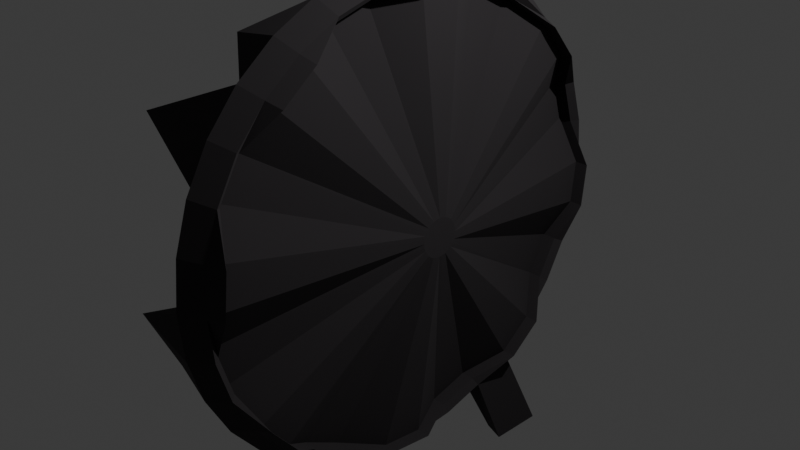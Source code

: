 # Source: Wheel.blend  (saved by Blender 4.0.36; exported with 4.5.12 LTS)
import bpy
from mathutils import Matrix  # noqa: F401  (used for matrix-valued properties, if any)

bpy.ops.wm.read_factory_settings(use_empty=True)
scene = bpy.context.scene
scene.name = 'Scene'

# ---- collections
col_collection = bpy.data.collections.new('Collection'); scene.collection.children.link(col_collection)

# ---- materials (node trees are filled in below, after node groups)
mat_material_001 = bpy.data.materials.new('Material.001')
mat_material_001.use_transparent_shadow = False
mat_material = bpy.data.materials.new('Material')
mat_material.use_transparent_shadow = False

# ---- material node trees
mat_material_001.use_nodes = True; mat_material_001.node_tree.nodes.clear()
_N = mat_material_001.node_tree.nodes; _L = mat_material_001.node_tree.links
n0 = _N.new('ShaderNodeBsdfPrincipled'); n0.name = 'Principled BSDF'; n0.location = (10, 300)
n0.inputs[0].default_value = (1.0, 0.0, 0.004046, 1.0)
n0.inputs[2].default_value = 0.4961
n0.inputs[3].default_value = 1.45
n1 = _N.new('ShaderNodeOutputMaterial'); n1.name = 'Material Output'; n1.location = (300, 300)
_L.new(n0.outputs[0], n1.inputs[0])
n1.is_active_output = True
mat_material.use_nodes = True; mat_material.node_tree.nodes.clear()
_N = mat_material.node_tree.nodes; _L = mat_material.node_tree.links
n0 = _N.new('ShaderNodeBsdfPrincipled'); n0.name = 'Principled BSDF'; n0.location = (10, 300)
n0.inputs[0].default_value = (0.05797, 0.05255, 0.05658, 1.0)
n0.inputs[1].default_value = 0.5669
n0.inputs[2].default_value = 1.0
n0.inputs[3].default_value = 1.45
n1 = _N.new('ShaderNodeOutputMaterial'); n1.name = 'Material Output'; n1.location = (300, 300)
_L.new(n0.outputs[0], n1.inputs[0])
n1.is_active_output = True

# ---- world
world_world = bpy.data.worlds.new('World'); scene.world = world_world
world_world.use_nodes = True; world_world.node_tree.nodes.clear()
_N = world_world.node_tree.nodes; _L = world_world.node_tree.links
n0 = _N.new('ShaderNodeOutputWorld'); n0.name = 'World Output'; n0.location = (300, 300)
n1 = _N.new('ShaderNodeBackground'); n1.name = 'Background'; n1.location = (10, 300)
n1.inputs[0].default_value = (0.05088, 0.05088, 0.05088, 1.0)
_L.new(n1.outputs[0], n0.inputs[0])
n0.is_active_output = True
world_world.color = (0.05088, 0.05088, 0.05088)
world_world.use_sun_shadow = False
world_world.sun_shadow_jitter_overblur = 0.0

# ---- cameras
cam_camera = bpy.data.cameras.new('Camera')
cam_camera.clip_end = 100.0
cam_camera.ortho_scale = 7.314

# ---- lights
light_light = bpy.data.lights.new('Light', 'POINT')
light_light.transmission_factor = 0.0
light_light.use_soft_falloff = False
light_light.energy = 1000.0
light_light.shadow_soft_size = 0.1
light_light.shadow_maximum_resolution = 0.006
light_light.use_absolute_resolution = True

# ---- meshes
me_cylinder_001 = bpy.data.meshes.new('Cylinder.001')
me_cylinder_001.from_pydata([(-0.1033, -0.01401, 1.751), (-0.1033, -0.2251, 2.468), (-0.1033, 0.01401, 1.751), (-0.1033, 0.2251, 2.468), (-0.0334, -0.01401, 1.751), (-0.0334, -0.2251, 2.468), (-0.0334, 0.01401, 1.751), (-0.0334, 0.2251, 2.468), (-0.1479, 0.0, 1.751), (-0.1479, 0.0, 2.468), (-0.0334, 0.0, 1.751), (-0.0334, 0.0, 2.468), (0.047, 2.385, 0.0), (0.5794, 0.214, 0.0), (0.047, 2.339, -0.4653), (0.5794, 0.2099, -0.04174), (0.047, 2.204, -0.9128), (0.5794, 0.1977, -0.08188), (0.047, 1.983, -1.325), (0.5794, 0.1779, -0.1189), (0.047, 1.687, -1.687), (0.5794, 0.1513, -0.1513), (0.047, 1.325, -1.983), (0.5794, 0.1189, -0.1779), (0.047, 0.9128, -2.204), (0.5794, 0.08188, -0.1977), (0.047, 0.4653, -2.339), (0.5794, 0.04174, -0.2099), (0.047, -1.901e-09, -2.385), (0.5794, -3.536e-10, -0.214), (0.047, -0.4653, -2.339), (0.5794, -0.04174, -0.2099), (0.047, -0.9128, -2.204), (0.5794, -0.08188, -0.1977), (0.047, -1.325, -1.983), (0.5794, -0.1189, -0.1779), (0.047, -1.687, -1.687), (0.5794, -0.1513, -0.1513), (0.047, -1.983, -1.325), (0.5794, -0.1779, -0.1189), (0.047, -2.204, -0.9128), (0.5794, -0.1977, -0.08188), (0.047, -2.339, -0.4653), (0.5794, -0.2099, -0.04174), (0.047, -2.385, 0.0), (0.5794, -0.214, 0.0), (0.047, -2.339, 0.4653), (0.5794, -0.2099, 0.04174), (0.047, -2.204, 0.9128), (0.5794, -0.1977, 0.08188), (0.047, -1.983, 1.325), (0.5794, -0.1779, 0.1189), (0.047, -1.687, 1.687), (0.5794, -0.1513, 0.1513), (0.047, -1.325, 1.983), (0.5794, -0.1189, 0.1779), (0.047, -0.9128, 2.204), (0.5794, -0.08188, 0.1977), (0.047, -0.4653, 2.339), (0.5794, -0.04174, 0.2099), (0.047, -1.901e-09, 2.385), (0.5794, -3.536e-10, 0.214), (0.047, 0.4653, 2.339), (0.5794, 0.04174, 0.2099), (0.047, 0.9128, 2.204), (0.5794, 0.08188, 0.1977), (0.047, 1.325, 1.983), (0.5794, 0.1189, 0.1779), (0.047, 1.687, 1.687), (0.5794, 0.1513, 0.1513), (0.047, 1.983, 1.325), (0.5794, 0.1779, 0.1189), (0.047, 2.204, 0.9128), (0.5794, 0.1977, 0.08188), (0.047, 2.339, 0.4653), (0.5794, 0.2099, 0.04174), (0.03838, 2.678, 0.0), (0.03838, 2.627, -0.5225), (0.03838, 2.475, -1.025), (0.03838, 2.227, -1.488), (0.03838, 1.894, -1.894), (0.03838, 1.488, -2.227), (0.03838, 1.025, -2.475), (0.03838, 0.5225, -2.627), (0.03838, -3.28e-09, -2.678), (0.03838, -0.5225, -2.627), (0.03838, -1.025, -2.475), (0.03838, -1.488, -2.227), (0.03838, -1.894, -1.894), (0.03838, -2.227, -1.488), (0.03838, -2.475, -1.025), (0.03838, -2.627, -0.5225), (0.03838, -2.678, 0.0), (0.03838, -2.627, 0.5225), (0.03838, -2.475, 1.025), (0.03838, -2.227, 1.488), (0.03838, -1.894, 1.894), (0.03838, -1.488, 2.227), (0.03838, -1.025, 2.475), (0.03838, -0.5225, 2.627), (0.03838, -3.28e-09, 2.678), (0.03838, 0.5225, 2.627), (0.03838, 1.025, 2.475), (0.03838, 1.488, 2.227), (0.03838, 1.894, 1.894), (0.03838, 2.227, 1.488), (0.03838, 2.475, 1.025), (0.03838, 2.627, 0.5225), (0.2845, 2.532, 0.0), (0.2845, 2.483, -0.4939), (0.2845, 2.339, -0.9689), (0.2845, 2.105, -1.407), (0.2845, 1.79, -1.79), (0.2845, 1.407, -2.105), (0.2845, 0.9689, -2.339), (0.2845, 0.4939, -2.483), (0.2845, -3.611e-09, -2.532), (0.2845, -0.4939, -2.483), (0.2845, -0.9689, -2.339), (0.2845, -1.407, -2.105), (0.2845, -1.79, -1.79), (0.2845, -2.105, -1.407), (0.2845, -2.339, -0.9689), (0.2845, -2.483, -0.4939), (0.2845, -2.532, 0.0), (0.2845, -2.483, 0.4939), (0.2845, -2.339, 0.9689), (0.2845, -2.105, 1.407), (0.2845, -1.79, 1.79), (0.2845, -1.407, 2.105), (0.2845, -0.9689, 2.339), (0.2845, -0.4939, 2.483), (0.2845, -3.611e-09, 2.532), (0.2845, 0.4939, 2.483), (0.2845, 0.9689, 2.339), (0.2845, 1.407, 2.105), (0.2845, 1.79, 1.79), (0.2845, 2.105, 1.407), (0.2845, 2.339, 0.9689), (0.2845, 2.483, 0.4939), (0.4601, 2.459, 0.0), (0.4601, 2.411, -0.4796), (0.2209, 2.271, -0.9409), (0.2209, 2.044, -1.366), (0.4601, 1.738, -1.738), (0.4601, 1.366, -2.044), (0.2209, 0.9409, -2.271), (0.2209, 0.4796, -2.411), (0.4601, -3.776e-09, -2.459), (0.4601, -0.4796, -2.411), (0.2209, -0.9409, -2.271), (0.2209, -1.366, -2.044), (0.4601, -1.738, -1.738), (0.4601, -2.044, -1.366), (0.2209, -2.271, -0.9409), (0.2209, -2.411, -0.4796), (0.4601, -2.459, 0.0), (0.4601, -2.411, 0.4796), (0.2209, -2.271, 0.9409), (0.2209, -2.044, 1.366), (0.4601, -1.738, 1.738), (0.4601, -1.366, 2.044), (0.2209, -0.9409, 2.271), (0.2209, -0.4796, 2.411), (0.4601, -3.776e-09, 2.459), (0.4601, 0.4796, 2.411), (0.2209, 0.9409, 2.271), (0.2209, 1.366, 2.044), (0.4601, 1.738, 1.738), (0.4601, 2.044, 1.366), (0.2209, 2.271, 0.9409), (0.2209, 2.411, 0.4796), (0.3037, 2.461, 0.0), (0.3037, 2.414, -0.4802), (0.06569, 2.274, -0.9419), (0.06569, 2.047, -1.367), (0.3037, 1.74, -1.74), (0.3037, 1.367, -2.047), (0.06569, 0.9419, -2.274), (0.06569, 0.4802, -2.414), (0.3037, -3.782e-09, -2.461), (0.3037, -0.4802, -2.414), (0.06569, -0.9419, -2.274), (0.06569, -1.367, -2.047), (0.3037, -1.74, -1.74), (0.3037, -2.047, -1.367), (0.06569, -2.274, -0.9419), (0.06569, -2.414, -0.4802), (0.3037, -2.461, 0.0), (0.3037, -2.414, 0.4802), (0.06569, -2.274, 0.9419), (0.06569, -2.047, 1.367), (0.3037, -1.74, 1.74), (0.3037, -1.367, 2.047), (0.06569, -0.9419, 2.274), (0.06569, -0.4802, 2.414), (0.3037, -3.782e-09, 2.461), (0.3037, 0.4802, 2.414), (0.06569, 0.9419, 2.274), (0.06569, 1.367, 2.047), (0.3037, 1.74, 1.74), (0.3037, 2.047, 1.367), (0.06569, 2.274, 0.9419), (0.06569, 2.414, 0.4802), (-0.917, 2.483, -0.4939), (-0.02102, 2.339, -0.9689), (-1.484, 2.105, -1.407), (-0.2904, 1.79, -1.79), (-0.02102, 1.407, -2.105), (-0.4144, 0.9689, -2.339), (-0.02102, 0.4939, -2.483), (-0.6814, -2.591e-09, -2.532), (-0.1664, -0.4939, -2.483), (-0.02102, -0.9689, -2.339), (-1.483, -1.407, -2.105), (-0.2904, -1.79, -1.79), (-0.02102, -2.105, -1.407), (-0.5325, -2.339, -0.9689), (-0.917, -2.483, -0.4939), (-0.02102, -2.532, 0.0), (-0.06831, -2.483, 0.4939), (-0.02102, -2.339, 0.9689), (-1.103, -2.105, 1.407), (-0.06831, -1.79, 1.79), (-0.5997, -1.407, 2.105), (-0.019, -0.9689, 2.339), (-0.05517, -0.4939, 2.483), (-0.5916, -2.591e-09, 2.532), (-0.2904, 0.4939, 2.483), (-0.8349, 0.9689, 2.339), (-0.2904, 1.407, 2.105), (-1.363, 1.79, 1.79), (0.03219, 2.105, 1.407), (-0.2838, 2.339, 0.9689), (-0.03507, 2.483, 0.4939), (-0.02102, 2.532, 0.0), (0.2845, 2.004, -3.296), (0.03838, 2.12, -3.283), (0.2845, 1.38, -3.294), (0.03838, 1.46, -3.295), (0.2845, -1.38, -3.294), (0.03838, -1.46, -3.295), (0.2845, -2.004, -3.296), (0.03838, -2.12, -3.283), (-0.5956, 2.435, -0.4844), (-0.2743, 2.387, -0.4749), (0.001655, 2.294, -0.9502), (0.02433, 2.249, -0.9315), (-0.9739, 2.065, -1.379), (-0.4634, 2.024, -1.352), (-0.1779, 1.756, -1.756), (-0.06546, 1.721, -1.721), (0.001655, 1.379, -2.065), (0.02433, 1.352, -2.024), (-0.2606, 0.9502, -2.294), (-0.1068, 0.9315, -2.249), (0.001655, 0.4844, -2.435), (0.02433, 0.4749, -2.387), (-0.4386, -2.361e-09, -2.483), (-0.1958, -2.131e-09, -2.434), (-0.09528, -0.4844, -2.435), (-0.02414, -0.4749, -2.387), (0.001655, -0.9502, -2.294), (0.02433, -0.9315, -2.249), (-0.9729, -1.379, -2.065), (-0.4629, -1.352, -2.024), (-0.1779, -1.756, -1.756), (-0.06546, -1.721, -1.721), (0.001655, -2.065, -1.379), (0.02433, -2.024, -1.352), (-0.3393, -2.294, -0.9502), (-0.1462, -2.249, -0.9315), (-0.5956, -2.435, -0.4844), (-0.2743, -2.387, -0.4749), (0.001655, -2.483, 0.0), (0.02433, -2.434, 0.0), (-0.02987, -2.435, 0.4844), (0.008567, -2.387, 0.4749), (0.001655, -2.294, 0.9502), (0.02433, -2.249, 0.9315), (-0.7197, -2.065, 1.379), (-0.3364, -2.024, 1.352), (-0.02987, -1.756, 1.756), (0.008567, -1.721, 1.721), (-0.3841, -1.379, 2.065), (-0.1686, -1.352, 2.024), (0.003001, -0.9502, 2.294), (0.025, -0.9315, 2.249), (-0.02111, -0.4844, 2.435), (0.01295, -0.4749, 2.387), (-0.3788, -2.361e-09, 2.483), (-0.1659, -2.131e-09, 2.434), (-0.1779, 0.4844, 2.435), (-0.06546, 0.4749, 2.387), (-0.5409, 0.9502, 2.294), (-0.247, 0.9315, 2.249), (-0.1779, 1.379, 2.065), (-0.06546, 1.352, 2.024), (-0.893, 1.756, 1.756), (-0.423, 1.721, 1.721), (0.03713, 2.065, 1.379), (0.04207, 2.024, 1.352), (-0.1736, 2.294, 0.9502), (-0.06328, 2.249, 0.9315), (-0.007713, 2.435, 0.4844), (0.01965, 2.387, 0.4749), (0.02433, 2.434, 0.0), (0.001655, 2.483, 0.0)], [], [(8, 9, 3, 2), (2, 3, 7, 6), (10, 11, 5, 4), (4, 5, 1, 0), (8, 10, 4, 0), (11, 9, 1, 5), (7, 3, 9, 11), (2, 6, 10, 8), (6, 7, 11, 10), (0, 1, 9, 8), (172, 13, 15, 173), (173, 15, 17, 174), (174, 17, 19, 175), (175, 19, 21, 176), (176, 21, 23, 177), (177, 23, 25, 178), (178, 25, 27, 179), (179, 27, 29, 180), (180, 29, 31, 181), (181, 31, 33, 182), (182, 33, 35, 183), (183, 35, 37, 184), (184, 37, 39, 185), (185, 39, 41, 186), (186, 41, 43, 187), (187, 43, 45, 188), (188, 45, 47, 189), (189, 47, 49, 190), (190, 49, 51, 191), (191, 51, 53, 192), (192, 53, 55, 193), (193, 55, 57, 194), (194, 57, 59, 195), (195, 59, 61, 196), (196, 61, 63, 197), (197, 63, 65, 198), (198, 65, 67, 199), (199, 67, 69, 200), (200, 69, 71, 201), (201, 71, 73, 202), (15, 13, 75, 73, 71, 69, 67, 65, 63, 61, 59, 57, 55, 53, 51, 49, 47, 45, 43, 41, 39, 37, 35, 33, 31, 29, 27, 25, 23, 21, 19, 17), (202, 73, 75, 203), (203, 75, 13, 172), (12, 14, 16, 18, 20, 22, 24, 26, 28, 30, 32, 34, 36, 38, 40, 42, 44, 46, 48, 50, 52, 54, 56, 58, 60, 62, 64, 66, 68, 70, 72, 74), (234, 107, 76, 235), (233, 106, 107, 234), (232, 105, 106, 233), (231, 104, 105, 232), (230, 103, 104, 231), (229, 102, 103, 230), (228, 101, 102, 229), (227, 100, 101, 228), (226, 99, 100, 227), (225, 98, 99, 226), (224, 97, 98, 225), (223, 96, 97, 224), (222, 95, 96, 223), (221, 94, 95, 222), (220, 93, 94, 221), (219, 92, 93, 220), (218, 91, 92, 219), (217, 90, 91, 218), (216, 89, 90, 217), (215, 88, 89, 216), (214, 87, 88, 215), (213, 86, 87, 214), (212, 85, 86, 213), (211, 84, 85, 212), (210, 83, 84, 211), (209, 82, 83, 210), (208, 81, 82, 209), (207, 80, 81, 208), (206, 79, 80, 207), (205, 78, 79, 206), (204, 77, 78, 205), (235, 76, 77, 204), (107, 139, 108, 76), (106, 138, 139, 107), (105, 137, 138, 106), (104, 136, 137, 105), (103, 135, 136, 104), (102, 134, 135, 103), (101, 133, 134, 102), (100, 132, 133, 101), (99, 131, 132, 100), (98, 130, 131, 99), (97, 129, 130, 98), (96, 128, 129, 97), (95, 127, 128, 96), (94, 126, 127, 95), (93, 125, 126, 94), (92, 124, 125, 93), (91, 123, 124, 92), (90, 122, 123, 91), (89, 121, 122, 90), (88, 120, 121, 89), (87, 119, 120, 88), (113, 114, 238, 236), (85, 117, 118, 86), (84, 116, 117, 85), (83, 115, 116, 84), (82, 114, 115, 83), (82, 81, 237, 239), (80, 112, 113, 81), (79, 111, 112, 80), (78, 110, 111, 79), (77, 109, 110, 78), (76, 108, 109, 77), (139, 171, 140, 108), (138, 170, 171, 139), (137, 169, 170, 138), (136, 168, 169, 137), (135, 167, 168, 136), (134, 166, 167, 135), (133, 165, 166, 134), (132, 164, 165, 133), (131, 163, 164, 132), (130, 162, 163, 131), (129, 161, 162, 130), (128, 160, 161, 129), (127, 159, 160, 128), (126, 158, 159, 127), (125, 157, 158, 126), (124, 156, 157, 125), (123, 155, 156, 124), (122, 154, 155, 123), (121, 153, 154, 122), (120, 152, 153, 121), (119, 151, 152, 120), (118, 150, 151, 119), (117, 149, 150, 118), (116, 148, 149, 117), (115, 147, 148, 116), (114, 146, 147, 115), (113, 145, 146, 114), (112, 144, 145, 113), (111, 143, 144, 112), (110, 142, 143, 111), (109, 141, 142, 110), (108, 140, 141, 109), (171, 203, 172, 140), (170, 202, 203, 171), (169, 201, 202, 170), (168, 200, 201, 169), (167, 199, 200, 168), (166, 198, 199, 167), (165, 197, 198, 166), (164, 196, 197, 165), (163, 195, 196, 164), (162, 194, 195, 163), (161, 193, 194, 162), (160, 192, 193, 161), (159, 191, 192, 160), (158, 190, 191, 159), (157, 189, 190, 158), (156, 188, 189, 157), (155, 187, 188, 156), (154, 186, 187, 155), (153, 185, 186, 154), (152, 184, 185, 153), (151, 183, 184, 152), (150, 182, 183, 151), (149, 181, 182, 150), (148, 180, 181, 149), (147, 179, 180, 148), (146, 178, 179, 147), (145, 177, 178, 146), (144, 176, 177, 145), (143, 175, 176, 144), (142, 174, 175, 143), (141, 173, 174, 142), (140, 172, 173, 141), (307, 235, 204, 244), (244, 204, 205, 246), (246, 205, 206, 248), (248, 206, 207, 250), (250, 207, 208, 252), (252, 208, 209, 254), (254, 209, 210, 256), (256, 210, 211, 258), (258, 211, 212, 260), (260, 212, 213, 262), (262, 213, 214, 264), (264, 214, 215, 266), (266, 215, 216, 268), (268, 216, 217, 270), (270, 217, 218, 272), (272, 218, 219, 274), (274, 219, 220, 276), (276, 220, 221, 278), (278, 221, 222, 280), (280, 222, 223, 282), (282, 223, 224, 284), (284, 224, 225, 286), (286, 225, 226, 288), (288, 226, 227, 290), (290, 227, 228, 292), (292, 228, 229, 294), (294, 229, 230, 296), (296, 230, 231, 298), (298, 231, 232, 300), (300, 232, 233, 302), (302, 233, 234, 304), (304, 234, 235, 307), (241, 240, 242, 243), (237, 236, 238, 239), (86, 118, 240, 241), (114, 82, 239, 238), (119, 87, 243, 242), (87, 86, 241, 243), (118, 119, 242, 240), (81, 113, 236, 237), (74, 305, 306, 12), (305, 304, 307, 306), (72, 303, 305, 74), (303, 302, 304, 305), (70, 301, 303, 72), (301, 300, 302, 303), (68, 299, 301, 70), (299, 298, 300, 301), (66, 297, 299, 68), (297, 296, 298, 299), (64, 295, 297, 66), (295, 294, 296, 297), (62, 293, 295, 64), (293, 292, 294, 295), (60, 291, 293, 62), (291, 290, 292, 293), (58, 289, 291, 60), (289, 288, 290, 291), (56, 287, 289, 58), (287, 286, 288, 289), (54, 285, 287, 56), (285, 284, 286, 287), (52, 283, 285, 54), (283, 282, 284, 285), (50, 281, 283, 52), (281, 280, 282, 283), (48, 279, 281, 50), (279, 278, 280, 281), (46, 277, 279, 48), (277, 276, 278, 279), (44, 275, 277, 46), (275, 274, 276, 277), (42, 273, 275, 44), (273, 272, 274, 275), (40, 271, 273, 42), (271, 270, 272, 273), (38, 269, 271, 40), (269, 268, 270, 271), (36, 267, 269, 38), (267, 266, 268, 269), (34, 265, 267, 36), (265, 264, 266, 267), (32, 263, 265, 34), (263, 262, 264, 265), (30, 261, 263, 32), (261, 260, 262, 263), (28, 259, 261, 30), (259, 258, 260, 261), (26, 257, 259, 28), (257, 256, 258, 259), (24, 255, 257, 26), (255, 254, 256, 257), (22, 253, 255, 24), (253, 252, 254, 255), (20, 251, 253, 22), (251, 250, 252, 253), (18, 249, 251, 20), (249, 248, 250, 251), (16, 247, 249, 18), (247, 246, 248, 249), (14, 245, 247, 16), (245, 244, 246, 247), (12, 306, 245, 14), (306, 307, 244, 245)])
me_cylinder_001.polygons.foreach_set('material_index', [0, 0, 0, 0, 0, 0, 0, 0, 0, 0, 1, 1, 1, 1, 1, 1, 1, 1, 1, 1, 1, 1, 1, 1, 1, 1, 1, 1, 1, 1, 1, 1, 1, 1, 1, 1, 1, 1, 1, 1, 1, 1, 1, 1, 1, 1, 1, 1, 1, 1, 1, 1, 1, 1, 1, 1, 1, 1, 1, 1, 1, 1, 1, 1, 1, 1, 1, 1, 1, 1, 1, 1, 1, 1, 1, 1, 1, 1, 1, 1, 1, 1, 1, 1, 1, 1, 1, 1, 1, 1, 1, 1, 1, 1, 1, 1, 1, 1, 1, 1, 1, 1, 1, 1, 1, 1, 1, 1, 1, 1, 1, 1, 1, 1, 1, 1, 1, 1, 1, 1, 1, 1, 1, 1, 1, 1, 1, 1, 1, 1, 1, 1, 1, 1, 1, 1, 1, 1, 1, 1, 1, 1, 1, 1, 1, 1, 1, 1, 1, 1, 1, 1, 1, 1, 1, 1, 1, 1, 1, 1, 1, 1, 1, 1, 1, 1, 1, 1, 1, 1, 1, 1, 1, 1, 1, 1, 1, 1, 1, 1, 1, 1, 1, 1, 1, 1, 1, 1, 1, 1, 1, 1, 1, 1, 1, 1, 1, 1, 1, 1, 1, 1, 1, 1, 1, 1, 1, 1, 1, 1, 1, 1, 1, 1, 1, 1, 1, 1, 1, 1, 1, 1, 1, 1, 1, 1, 1, 1, 1, 1, 1, 1, 1, 1, 1, 1, 1, 1, 1, 1, 1, 1, 1, 1, 1, 1, 1, 1, 1, 1, 1, 1, 1, 1, 1, 1, 1, 1, 1, 1, 1, 1, 1, 1, 1, 1, 1, 1, 1, 1, 1, 1, 1, 1, 1, 1])
_uv = me_cylinder_001.uv_layers.new(name='UVMap')
_uv.uv.foreach_set('vector', [0.375, 0.125, 0.625, 0.125, 0.625, 0.25, 0.375, 0.25, 0.375, 0.25, 0.625, 0.25, 0.625, 0.5, 0.375, 0.5, 0.375, 0.625, 0.625, 0.625, 0.625, 0.75, 0.375, 0.75, 0.375, 0.75, 0.625, 0.75, 0.625, 1.0, 0.375, 1.0, 0.125, 0.625, 0.375, 0.625, 0.375, 0.75, 0.125, 0.75, 0.625, 0.625, 0.875, 0.625, 0.875, 0.75, 0.625, 0.75, 0.625, 0.5, 0.875, 0.5, 0.875, 0.625, 0.625, 0.625, 0.125, 0.5, 0.375, 0.5, 0.375, 0.625, 0.125, 0.625, 0.375, 0.5, 0.625, 0.5, 0.625, 0.625, 0.375, 0.625, 0.375, 0.0, 0.625, 0.0, 0.625, 0.125, 0.375, 0.125, 1.0, 0.9418, 1.0, 1.0, 0.9688, 1.0, 0.9688, 0.9418, 0.9688, 0.9418, 0.9688, 1.0, 0.9375, 1.0, 0.9375, 0.9418, 0.9375, 0.9418, 0.9375, 1.0, 0.9062, 1.0, 0.9062, 0.9418, 0.9062, 0.9418, 0.9062, 1.0, 0.875, 1.0, 0.875, 0.9418, 0.875, 0.9418, 0.875, 1.0, 0.8438, 1.0, 0.8438, 0.9418, 0.8438, 0.9418, 0.8438, 1.0, 0.8125, 1.0, 0.8125, 0.9418, 0.8125, 0.9418, 0.8125, 1.0, 0.7812, 1.0, 0.7813, 0.9418, 0.7813, 0.9418, 0.7812, 1.0, 0.75, 1.0, 0.75, 0.9418, 0.75, 0.9418, 0.75, 1.0, 0.7188, 1.0, 0.7188, 0.9418, 0.7188, 0.9418, 0.7188, 1.0, 0.6875, 1.0, 0.6875, 0.9418, 0.6875, 0.9418, 0.6875, 1.0, 0.6562, 1.0, 0.6562, 0.9418, 0.6562, 0.9418, 0.6562, 1.0, 0.625, 1.0, 0.625, 0.9418, 0.625, 0.9418, 0.625, 1.0, 0.5938, 1.0, 0.5938, 0.9418, 0.5938, 0.9418, 0.5938, 1.0, 0.5625, 1.0, 0.5625, 0.9418, 0.5625, 0.9418, 0.5625, 1.0, 0.5312, 1.0, 0.5312, 0.9418, 0.5312, 0.9418, 0.5312, 1.0, 0.5, 1.0, 0.5, 0.9418, 0.5, 0.9418, 0.5, 1.0, 0.4688, 1.0, 0.4688, 0.9418, 0.4688, 0.9418, 0.4688, 1.0, 0.4375, 1.0, 0.4375, 0.9418, 0.4375, 0.9418, 0.4375, 1.0, 0.4062, 1.0, 0.4062, 0.9418, 0.4062, 0.9418, 0.4062, 1.0, 0.375, 1.0, 0.375, 0.9418, 0.375, 0.9418, 0.375, 1.0, 0.3438, 1.0, 0.3438, 0.9418, 0.3438, 0.9418, 0.3438, 1.0, 0.3125, 1.0, 0.3125, 0.9418, 0.3125, 0.9418, 0.3125, 1.0, 0.2812, 1.0, 0.2813, 0.9418, 0.2813, 0.9418, 0.2812, 1.0, 0.25, 1.0, 0.25, 0.9418, 0.25, 0.9418, 0.25, 1.0, 0.2188, 1.0, 0.2188, 0.9418, 0.2188, 0.9418, 0.2188, 1.0, 0.1875, 1.0, 0.1875, 0.9418, 0.1875, 0.9418, 0.1875, 1.0, 0.1562, 1.0, 0.1562, 0.9418, 0.1562, 0.9418, 0.1562, 1.0, 0.125, 1.0, 0.125, 0.9418, 0.125, 0.9418, 0.125, 1.0, 0.09375, 1.0, 0.09375, 0.9418, 0.09375, 0.9418, 0.09375, 1.0, 0.0625, 1.0, 0.0625, 0.9418, 0.2968, 0.4854, 0.25, 0.49, 0.2032, 0.4854, 0.1582, 0.4717, 0.1167, 0.4496, 0.08029, 0.4197, 0.05045, 0.3833, 0.02827, 0.3418, 0.01461, 0.2968, 0.01, 0.25, 0.01461, 0.2032, 0.02827, 0.1582, 0.05045, 0.1167, 0.08029, 0.08029, 0.1167, 0.05045, 0.1582, 0.02827, 0.2032, 0.01461, 0.25, 0.01, 0.2968, 0.01461, 0.3418, 0.02827, 0.3833, 0.05045, 0.4197, 0.08029, 0.4496, 0.1167, 0.4717, 0.1582, 0.4854, 0.2032, 0.49, 0.25, 0.4854, 0.2968, 0.4717, 0.3418, 0.4496, 0.3833, 0.4197, 0.4197, 0.3833, 0.4496, 0.3418, 0.4717, 0.0625, 0.9418, 0.0625, 1.0, 0.03125, 1.0, 0.03125, 0.9418, 0.03125, 0.9418, 0.03125, 1.0, 0.0, 1.0, 0.0, 0.9418, 0.75, 0.49, 0.7968, 0.4854, 0.8418, 0.4717, 0.8833, 0.4496, 0.9197, 0.4197, 0.9496, 0.3833, 0.9717, 0.3418, 0.9854, 0.2968, 0.99, 0.25, 0.9854, 0.2032, 0.9717, 0.1582, 0.9496, 0.1167, 0.9197, 0.08029, 0.8833, 0.05045, 0.8418, 0.02827, 0.7968, 0.01461, 0.75, 0.01, 0.7032, 0.01461, 0.6582, 0.02827, 0.6167, 0.05045, 0.5803, 0.08029, 0.5504, 0.1167, 0.5283, 0.1582, 0.5146, 0.2032, 0.51, 0.25, 0.5146, 0.2968, 0.5283, 0.3418, 0.5504, 0.3833, 0.5803, 0.4197, 0.6167, 0.4496, 0.6582, 0.4717, 0.7032, 0.4854, 0.03125, 0.625, 0.03125, 0.75, 0.0, 0.75, 0.0, 0.625, 0.0625, 0.625, 0.0625, 0.75, 0.03125, 0.75, 0.03125, 0.625, 0.09375, 0.625, 0.09375, 0.75, 0.0625, 0.75, 0.0625, 0.625, 0.125, 0.625, 0.125, 0.75, 0.09375, 0.75, 0.09375, 0.625, 0.1562, 0.625, 0.1562, 0.75, 0.125, 0.75, 0.125, 0.625, 0.1875, 0.625, 0.1875, 0.75, 0.1562, 0.75, 0.1562, 0.625, 0.2188, 0.625, 0.2188, 0.75, 0.1875, 0.75, 0.1875, 0.625, 0.25, 0.625, 0.25, 0.75, 0.2188, 0.75, 0.2188, 0.625, 0.2812, 0.625, 0.2812, 0.75, 0.25, 0.75, 0.25, 0.625, 0.3125, 0.625, 0.3125, 0.75, 0.2812, 0.75, 0.2812, 0.625, 0.3438, 0.625, 0.3438, 0.75, 0.3125, 0.75, 0.3125, 0.625, 0.375, 0.625, 0.375, 0.75, 0.3438, 0.75, 0.3438, 0.625, 0.4062, 0.625, 0.4062, 0.75, 0.375, 0.75, 0.375, 0.625, 0.4375, 0.625, 0.4375, 0.75, 0.4062, 0.75, 0.4062, 0.625, 0.4688, 0.625, 0.4688, 0.75, 0.4375, 0.75, 0.4375, 0.625, 0.5, 0.625, 0.5, 0.75, 0.4688, 0.75, 0.4688, 0.625, 0.5312, 0.625, 0.5312, 0.75, 0.5, 0.75, 0.5, 0.625, 0.5625, 0.625, 0.5625, 0.75, 0.5312, 0.75, 0.5312, 0.625, 0.5938, 0.625, 0.5938, 0.75, 0.5625, 0.75, 0.5625, 0.625, 0.625, 0.625, 0.625, 0.75, 0.5938, 0.75, 0.5938, 0.625, 0.6562, 0.625, 0.6562, 0.75, 0.625, 0.75, 0.625, 0.625, 0.6875, 0.625, 0.6875, 0.75, 0.6562, 0.75, 0.6562, 0.625, 0.7188, 0.625, 0.7188, 0.75, 0.6875, 0.75, 0.6875, 0.625, 0.75, 0.625, 0.75, 0.75, 0.7188, 0.75, 0.7188, 0.625, 0.7812, 0.625, 0.7812, 0.75, 0.75, 0.75, 0.75, 0.625, 0.8125, 0.625, 0.8125, 0.75, 0.7812, 0.75, 0.7812, 0.625, 0.8438, 0.625, 0.8438, 0.75, 0.8125, 0.75, 0.8125, 0.625, 0.875, 0.625, 0.875, 0.75, 0.8438, 0.75, 0.8438, 0.625, 0.9062, 0.625, 0.9062, 0.75, 0.875, 0.75, 0.875, 0.625, 0.9375, 0.625, 0.9375, 0.75, 0.9062, 0.75, 0.9062, 0.625, 0.9688, 0.625, 0.9688, 0.75, 0.9375, 0.75, 0.9375, 0.625, 1.0, 0.625, 1.0, 0.75, 0.9688, 0.75, 0.9688, 0.625, 0.03125, 0.75, 0.03125, 0.875, 0.0, 0.875, 0.0, 0.75, 0.0625, 0.75, 0.0625, 0.875, 0.03125, 0.875, 0.03125, 0.75, 0.09375, 0.75, 0.09375, 0.875, 0.0625, 0.875, 0.0625, 0.75, 0.125, 0.75, 0.125, 0.875, 0.09375, 0.875, 0.09375, 0.75, 0.1562, 0.75, 0.1562, 0.875, 0.125, 0.875, 0.125, 0.75, 0.1875, 0.75, 0.1875, 0.875, 0.1562, 0.875, 0.1562, 0.75, 0.2188, 0.75, 0.2188, 0.875, 0.1875, 0.875, 0.1875, 0.75, 0.25, 0.75, 0.25, 0.875, 0.2188, 0.875, 0.2188, 0.75, 0.2812, 0.75, 0.2812, 0.875, 0.25, 0.875, 0.25, 0.75, 0.3125, 0.75, 0.3125, 0.875, 0.2812, 0.875, 0.2812, 0.75, 0.3438, 0.75, 0.3438, 0.875, 0.3125, 0.875, 0.3125, 0.75, 0.375, 0.75, 0.375, 0.875, 0.3438, 0.875, 0.3438, 0.75, 0.4062, 0.75, 0.4062, 0.875, 0.375, 0.875, 0.375, 0.75, 0.4375, 0.75, 0.4375, 0.875, 0.4062, 0.875, 0.4062, 0.75, 0.4688, 0.75, 0.4688, 0.875, 0.4375, 0.875, 0.4375, 0.75, 0.5, 0.75, 0.5, 0.875, 0.4688, 0.875, 0.4688, 0.75, 0.5312, 0.75, 0.5312, 0.875, 0.5, 0.875, 0.5, 0.75, 0.5625, 0.75, 0.5625, 0.875, 0.5312, 0.875, 0.5312, 0.75, 0.5938, 0.75, 0.5938, 0.875, 0.5625, 0.875, 0.5625, 0.75, 0.625, 0.75, 0.625, 0.875, 0.5938, 0.875, 0.5938, 0.75, 0.6562, 0.75, 0.6562, 0.875, 0.625, 0.875, 0.625, 0.75, 0.8438, 0.875, 0.8125, 0.875, 0.8125, 0.875, 0.8438, 0.875, 0.7188, 0.75, 0.7188, 0.875, 0.6875, 0.875, 0.6875, 0.75, 0.75, 0.75, 0.75, 0.875, 0.7188, 0.875, 0.7188, 0.75, 0.7812, 0.75, 0.7812, 0.875, 0.75, 0.875, 0.75, 0.75, 0.8125, 0.75, 0.8125, 0.875, 0.7812, 0.875, 0.7812, 0.75, 0.8125, 0.75, 0.8438, 0.75, 0.8438, 0.75, 0.8125, 0.75, 0.875, 0.75, 0.875, 0.875, 0.8438, 0.875, 0.8438, 0.75, 0.9062, 0.75, 0.9062, 0.875, 0.875, 0.875, 0.875, 0.75, 0.9375, 0.75, 0.9375, 0.875, 0.9062, 0.875, 0.9062, 0.75, 0.9688, 0.75, 0.9688, 0.875, 0.9375, 0.875, 0.9375, 0.75, 1.0, 0.75, 1.0, 0.875, 0.9688, 0.875, 0.9688, 0.75, 0.03125, 0.875, 0.03125, 0.9375, 0.0, 0.9375, 0.0, 0.875, 0.0625, 0.875, 0.0625, 0.9375, 0.03125, 0.9375, 0.03125, 0.875, 0.09375, 0.875, 0.09375, 0.9375, 0.0625, 0.9375, 0.0625, 0.875, 0.125, 0.875, 0.125, 0.9375, 0.09375, 0.9375, 0.09375, 0.875, 0.1562, 0.875, 0.1562, 0.9375, 0.125, 0.9375, 0.125, 0.875, 0.1875, 0.875, 0.1875, 0.9375, 0.1562, 0.9375, 0.1562, 0.875, 0.2188, 0.875, 0.2188, 0.9375, 0.1875, 0.9375, 0.1875, 0.875, 0.25, 0.875, 0.25, 0.9375, 0.2188, 0.9375, 0.2188, 0.875, 0.2812, 0.875, 0.2812, 0.9375, 0.25, 0.9375, 0.25, 0.875, 0.3125, 0.875, 0.3125, 0.9375, 0.2812, 0.9375, 0.2812, 0.875, 0.3438, 0.875, 0.3438, 0.9375, 0.3125, 0.9375, 0.3125, 0.875, 0.375, 0.875, 0.375, 0.9375, 0.3438, 0.9375, 0.3438, 0.875, 0.4062, 0.875, 0.4062, 0.9375, 0.375, 0.9375, 0.375, 0.875, 0.4375, 0.875, 0.4375, 0.9375, 0.4062, 0.9375, 0.4062, 0.875, 0.4688, 0.875, 0.4688, 0.9375, 0.4375, 0.9375, 0.4375, 0.875, 0.5, 0.875, 0.5, 0.9375, 0.4688, 0.9375, 0.4688, 0.875, 0.5312, 0.875, 0.5312, 0.9375, 0.5, 0.9375, 0.5, 0.875, 0.5625, 0.875, 0.5625, 0.9375, 0.5312, 0.9375, 0.5312, 0.875, 0.5938, 0.875, 0.5938, 0.9375, 0.5625, 0.9375, 0.5625, 0.875, 0.625, 0.875, 0.625, 0.9375, 0.5938, 0.9375, 0.5938, 0.875, 0.6562, 0.875, 0.6562, 0.9375, 0.625, 0.9375, 0.625, 0.875, 0.6875, 0.875, 0.6875, 0.9375, 0.6562, 0.9375, 0.6562, 0.875, 0.7188, 0.875, 0.7188, 0.9375, 0.6875, 0.9375, 0.6875, 0.875, 0.75, 0.875, 0.75, 0.9375, 0.7188, 0.9375, 0.7188, 0.875, 0.7812, 0.875, 0.7812, 0.9375, 0.75, 0.9375, 0.75, 0.875, 0.8125, 0.875, 0.8125, 0.9375, 0.7812, 0.9375, 0.7812, 0.875, 0.8438, 0.875, 0.8438, 0.9375, 0.8125, 0.9375, 0.8125, 0.875, 0.875, 0.875, 0.875, 0.9375, 0.8438, 0.9375, 0.8438, 0.875, 0.9062, 0.875, 0.9062, 0.9375, 0.875, 0.9375, 0.875, 0.875, 0.9375, 0.875, 0.9375, 0.9375, 0.9062, 0.9375, 0.9062, 0.875, 0.9688, 0.875, 0.9688, 0.9375, 0.9375, 0.9375, 0.9375, 0.875, 1.0, 0.875, 1.0, 0.9375, 0.9688, 0.9375, 0.9688, 0.875, 0.03125, 0.9375, 0.03125, 0.9418, 0.0, 0.9418, 0.0, 0.9375, 0.0625, 0.9375, 0.0625, 0.9418, 0.03125, 0.9418, 0.03125, 0.9375, 0.09375, 0.9375, 0.09375, 0.9418, 0.0625, 0.9418, 0.0625, 0.9375, 0.125, 0.9375, 0.125, 0.9418, 0.09375, 0.9418, 0.09375, 0.9375, 0.1562, 0.9375, 0.1562, 0.9418, 0.125, 0.9418, 0.125, 0.9375, 0.1875, 0.9375, 0.1875, 0.9418, 0.1562, 0.9418, 0.1562, 0.9375, 0.2188, 0.9375, 0.2188, 0.9418, 0.1875, 0.9418, 0.1875, 0.9375, 0.25, 0.9375, 0.25, 0.9418, 0.2188, 0.9418, 0.2188, 0.9375, 0.2812, 0.9375, 0.2813, 0.9418, 0.25, 0.9418, 0.25, 0.9375, 0.3125, 0.9375, 0.3125, 0.9418, 0.2813, 0.9418, 0.2812, 0.9375, 0.3438, 0.9375, 0.3438, 0.9418, 0.3125, 0.9418, 0.3125, 0.9375, 0.375, 0.9375, 0.375, 0.9418, 0.3438, 0.9418, 0.3438, 0.9375, 0.4062, 0.9375, 0.4062, 0.9418, 0.375, 0.9418, 0.375, 0.9375, 0.4375, 0.9375, 0.4375, 0.9418, 0.4062, 0.9418, 0.4062, 0.9375, 0.4688, 0.9375, 0.4688, 0.9418, 0.4375, 0.9418, 0.4375, 0.9375, 0.5, 0.9375, 0.5, 0.9418, 0.4688, 0.9418, 0.4688, 0.9375, 0.5312, 0.9375, 0.5312, 0.9418, 0.5, 0.9418, 0.5, 0.9375, 0.5625, 0.9375, 0.5625, 0.9418, 0.5312, 0.9418, 0.5312, 0.9375, 0.5938, 0.9375, 0.5938, 0.9418, 0.5625, 0.9418, 0.5625, 0.9375, 0.625, 0.9375, 0.625, 0.9418, 0.5938, 0.9418, 0.5938, 0.9375, 0.6562, 0.9375, 0.6562, 0.9418, 0.625, 0.9418, 0.625, 0.9375, 0.6875, 0.9375, 0.6875, 0.9418, 0.6562, 0.9418, 0.6562, 0.9375, 0.7188, 0.9375, 0.7188, 0.9418, 0.6875, 0.9418, 0.6875, 0.9375, 0.75, 0.9375, 0.75, 0.9418, 0.7188, 0.9418, 0.7188, 0.9375, 0.7812, 0.9375, 0.7813, 0.9418, 0.75, 0.9418, 0.75, 0.9375, 0.8125, 0.9375, 0.8125, 0.9418, 0.7813, 0.9418, 0.7812, 0.9375, 0.8438, 0.9375, 0.8438, 0.9418, 0.8125, 0.9418, 0.8125, 0.9375, 0.875, 0.9375, 0.875, 0.9418, 0.8438, 0.9418, 0.8438, 0.9375, 0.9062, 0.9375, 0.9062, 0.9418, 0.875, 0.9418, 0.875, 0.9375, 0.9375, 0.9375, 0.9375, 0.9418, 0.9062, 0.9418, 0.9062, 0.9375, 0.9688, 0.9375, 0.9688, 0.9418, 0.9375, 0.9418, 0.9375, 0.9375, 1.0, 0.9375, 1.0, 0.9418, 0.9688, 0.9418, 0.9688, 0.9375, 1.0, 0.5833, 1.0, 0.625, 0.9688, 0.625, 0.9688, 0.5833, 0.9688, 0.5833, 0.9688, 0.625, 0.9375, 0.625, 0.9375, 0.5833, 0.9375, 0.5833, 0.9375, 0.625, 0.9062, 0.625, 0.9062, 0.5833, 0.9062, 0.5833, 0.9062, 0.625, 0.875, 0.625, 0.875, 0.5833, 0.875, 0.5833, 0.875, 0.625, 0.8438, 0.625, 0.8437, 0.5833, 0.8437, 0.5833, 0.8438, 0.625, 0.8125, 0.625, 0.8125, 0.5833, 0.8125, 0.5833, 0.8125, 0.625, 0.7812, 0.625, 0.7812, 0.5833, 0.7812, 0.5833, 0.7812, 0.625, 0.75, 0.625, 0.75, 0.5833, 0.75, 0.5833, 0.75, 0.625, 0.7188, 0.625, 0.7188, 0.5833, 0.7188, 0.5833, 0.7188, 0.625, 0.6875, 0.625, 0.6875, 0.5833, 0.6875, 0.5833, 0.6875, 0.625, 0.6562, 0.625, 0.6562, 0.5833, 0.6562, 0.5833, 0.6562, 0.625, 0.625, 0.625, 0.625, 0.5833, 0.625, 0.5833, 0.625, 0.625, 0.5938, 0.625, 0.5938, 0.5833, 0.5938, 0.5833, 0.5938, 0.625, 0.5625, 0.625, 0.5625, 0.5833, 0.5625, 0.5833, 0.5625, 0.625, 0.5312, 0.625, 0.5312, 0.5833, 0.5312, 0.5833, 0.5312, 0.625, 0.5, 0.625, 0.5, 0.5833, 0.5, 0.5833, 0.5, 0.625, 0.4688, 0.625, 0.4687, 0.5833, 0.4687, 0.5833, 0.4688, 0.625, 0.4375, 0.625, 0.4375, 0.5833, 0.4375, 0.5833, 0.4375, 0.625, 0.4062, 0.625, 0.4062, 0.5833, 0.4062, 0.5833, 0.4062, 0.625, 0.375, 0.625, 0.375, 0.5833, 0.375, 0.5833, 0.375, 0.625, 0.3438, 0.625, 0.3438, 0.5833, 0.3438, 0.5833, 0.3438, 0.625, 0.3125, 0.625, 0.3125, 0.5833, 0.3125, 0.5833, 0.3125, 0.625, 0.2812, 0.625, 0.2812, 0.5833, 0.2812, 0.5833, 0.2812, 0.625, 0.25, 0.625, 0.25, 0.5833, 0.25, 0.5833, 0.25, 0.625, 0.2188, 0.625, 0.2188, 0.5833, 0.2188, 0.5833, 0.2188, 0.625, 0.1875, 0.625, 0.1875, 0.5833, 0.1875, 0.5833, 0.1875, 0.625, 0.1562, 0.625, 0.1562, 0.5833, 0.1562, 0.5833, 0.1562, 0.625, 0.125, 0.625, 0.125, 0.5833, 0.125, 0.5833, 0.125, 0.625, 0.09375, 0.625, 0.09375, 0.5833, 0.09375, 0.5833, 0.09375, 0.625, 0.0625, 0.625, 0.0625, 0.5833, 0.0625, 0.5833, 0.0625, 0.625, 0.03125, 0.625, 0.03125, 0.5833, 0.03125, 0.5833, 0.03125, 0.625, 0.0, 0.625, 0.0, 0.5833, 0.6875, 0.75, 0.6875, 0.875, 0.6562, 0.875, 0.6562, 0.75, 0.8438, 0.75, 0.8438, 0.875, 0.8125, 0.875, 0.8125, 0.75, 0.6875, 0.75, 0.6875, 0.875, 0.6875, 0.875, 0.6875, 0.75, 0.8125, 0.875, 0.8125, 0.75, 0.8125, 0.75, 0.8125, 0.875, 0.6562, 0.875, 0.6562, 0.75, 0.6562, 0.75, 0.6562, 0.875, 0.6562, 0.75, 0.6875, 0.75, 0.6875, 0.75, 0.6562, 0.75, 0.6875, 0.875, 0.6562, 0.875, 0.6562, 0.875, 0.6875, 0.875, 0.8438, 0.75, 0.8438, 0.875, 0.8438, 0.875, 0.8438, 0.75, 0.03125, 0.5, 0.03125, 0.5417, 0.0, 0.5417, 0.0, 0.5, 0.03125, 0.5417, 0.03125, 0.5833, 0.0, 0.5833, 0.0, 0.5417, 0.0625, 0.5, 0.0625, 0.5417, 0.03125, 0.5417, 0.03125, 0.5, 0.0625, 0.5417, 0.0625, 0.5833, 0.03125, 0.5833, 0.03125, 0.5417, 0.09375, 0.5, 0.09375, 0.5417, 0.0625, 0.5417, 0.0625, 0.5, 0.09375, 0.5417, 0.09375, 0.5833, 0.0625, 0.5833, 0.0625, 0.5417, 0.125, 0.5, 0.125, 0.5417, 0.09375, 0.5417, 0.09375, 0.5, 0.125, 0.5417, 0.125, 0.5833, 0.09375, 0.5833, 0.09375, 0.5417, 0.1562, 0.5, 0.1562, 0.5417, 0.125, 0.5417, 0.125, 0.5, 0.1562, 0.5417, 0.1562, 0.5833, 0.125, 0.5833, 0.125, 0.5417, 0.1875, 0.5, 0.1875, 0.5417, 0.1562, 0.5417, 0.1562, 0.5, 0.1875, 0.5417, 0.1875, 0.5833, 0.1562, 0.5833, 0.1562, 0.5417, 0.2188, 0.5, 0.2188, 0.5417, 0.1875, 0.5417, 0.1875, 0.5, 0.2188, 0.5417, 0.2188, 0.5833, 0.1875, 0.5833, 0.1875, 0.5417, 0.25, 0.5, 0.25, 0.5417, 0.2188, 0.5417, 0.2188, 0.5, 0.25, 0.5417, 0.25, 0.5833, 0.2188, 0.5833, 0.2188, 0.5417, 0.2812, 0.5, 0.2812, 0.5417, 0.25, 0.5417, 0.25, 0.5, 0.2812, 0.5417, 0.2812, 0.5833, 0.25, 0.5833, 0.25, 0.5417, 0.3125, 0.5, 0.3125, 0.5417, 0.2812, 0.5417, 0.2812, 0.5, 0.3125, 0.5417, 0.3125, 0.5833, 0.2812, 0.5833, 0.2812, 0.5417, 0.3438, 0.5, 0.3438, 0.5417, 0.3125, 0.5417, 0.3125, 0.5, 0.3438, 0.5417, 0.3438, 0.5833, 0.3125, 0.5833, 0.3125, 0.5417, 0.375, 0.5, 0.375, 0.5417, 0.3438, 0.5417, 0.3438, 0.5, 0.375, 0.5417, 0.375, 0.5833, 0.3438, 0.5833, 0.3438, 0.5417, 0.4062, 0.5, 0.4062, 0.5417, 0.375, 0.5417, 0.375, 0.5, 0.4062, 0.5417, 0.4062, 0.5833, 0.375, 0.5833, 0.375, 0.5417, 0.4375, 0.5, 0.4375, 0.5417, 0.4062, 0.5417, 0.4062, 0.5, 0.4375, 0.5417, 0.4375, 0.5833, 0.4062, 0.5833, 0.4062, 0.5417, 0.4688, 0.5, 0.4688, 0.5417, 0.4375, 0.5417, 0.4375, 0.5, 0.4688, 0.5417, 0.4687, 0.5833, 0.4375, 0.5833, 0.4375, 0.5417, 0.5, 0.5, 0.5, 0.5417, 0.4688, 0.5417, 0.4688, 0.5, 0.5, 0.5417, 0.5, 0.5833, 0.4687, 0.5833, 0.4688, 0.5417, 0.5312, 0.5, 0.5312, 0.5417, 0.5, 0.5417, 0.5, 0.5, 0.5312, 0.5417, 0.5312, 0.5833, 0.5, 0.5833, 0.5, 0.5417, 0.5625, 0.5, 0.5625, 0.5417, 0.5312, 0.5417, 0.5312, 0.5, 0.5625, 0.5417, 0.5625, 0.5833, 0.5312, 0.5833, 0.5312, 0.5417, 0.5938, 0.5, 0.5938, 0.5417, 0.5625, 0.5417, 0.5625, 0.5, 0.5938, 0.5417, 0.5938, 0.5833, 0.5625, 0.5833, 0.5625, 0.5417, 0.625, 0.5, 0.625, 0.5417, 0.5938, 0.5417, 0.5938, 0.5, 0.625, 0.5417, 0.625, 0.5833, 0.5938, 0.5833, 0.5938, 0.5417, 0.6562, 0.5, 0.6562, 0.5417, 0.625, 0.5417, 0.625, 0.5, 0.6562, 0.5417, 0.6562, 0.5833, 0.625, 0.5833, 0.625, 0.5417, 0.6875, 0.5, 0.6875, 0.5417, 0.6562, 0.5417, 0.6562, 0.5, 0.6875, 0.5417, 0.6875, 0.5833, 0.6562, 0.5833, 0.6562, 0.5417, 0.7188, 0.5, 0.7188, 0.5417, 0.6875, 0.5417, 0.6875, 0.5, 0.7188, 0.5417, 0.7188, 0.5833, 0.6875, 0.5833, 0.6875, 0.5417, 0.75, 0.5, 0.75, 0.5417, 0.7188, 0.5417, 0.7188, 0.5, 0.75, 0.5417, 0.75, 0.5833, 0.7188, 0.5833, 0.7188, 0.5417, 0.7812, 0.5, 0.7812, 0.5417, 0.75, 0.5417, 0.75, 0.5, 0.7812, 0.5417, 0.7812, 0.5833, 0.75, 0.5833, 0.75, 0.5417, 0.8125, 0.5, 0.8125, 0.5417, 0.7812, 0.5417, 0.7812, 0.5, 0.8125, 0.5417, 0.8125, 0.5833, 0.7812, 0.5833, 0.7812, 0.5417, 0.8438, 0.5, 0.8438, 0.5417, 0.8125, 0.5417, 0.8125, 0.5, 0.8438, 0.5417, 0.8437, 0.5833, 0.8125, 0.5833, 0.8125, 0.5417, 0.875, 0.5, 0.875, 0.5417, 0.8438, 0.5417, 0.8438, 0.5, 0.875, 0.5417, 0.875, 0.5833, 0.8437, 0.5833, 0.8438, 0.5417, 0.9062, 0.5, 0.9062, 0.5417, 0.875, 0.5417, 0.875, 0.5, 0.9062, 0.5417, 0.9062, 0.5833, 0.875, 0.5833, 0.875, 0.5417, 0.9375, 0.5, 0.9375, 0.5417, 0.9062, 0.5417, 0.9062, 0.5, 0.9375, 0.5417, 0.9375, 0.5833, 0.9062, 0.5833, 0.9062, 0.5417, 0.9688, 0.5, 0.9688, 0.5417, 0.9375, 0.5417, 0.9375, 0.5, 0.9688, 0.5417, 0.9688, 0.5833, 0.9375, 0.5833, 0.9375, 0.5417, 1.0, 0.5, 1.0, 0.5417, 0.9688, 0.5417, 0.9688, 0.5, 1.0, 0.5417, 1.0, 0.5833, 0.9688, 0.5833, 0.9688, 0.5417])
me_cylinder_001.materials.append(mat_material_001)
me_cylinder_001.materials.append(mat_material)
me_cylinder_001.update()

# ---- objects
ob_light = bpy.data.objects.new('Light', light_light)
ob_camera = bpy.data.objects.new('Camera', cam_camera)
ob_cylinder_001 = bpy.data.objects.new('Cylinder.001', me_cylinder_001)

# ---- transforms, parenting, visibility, modifiers, constraints
ob_light.location = (4.076, 1.005, 5.904)
ob_light.rotation_euler = (0.6503, 0.05522, 1.866)
ob_light.lock_rotations_4d = False
ob_light.empty_display_type = 'ARROWS'
ob_light.color = (0.0, 0.0, 0.0, 0.0)
ob_light.lineart.crease_threshold = 0.0
ob_camera.location = (7.359, -6.926, 4.958)
ob_camera.rotation_euler = (1.109, 0.0, 0.8149)
ob_camera.lock_rotations_4d = False
ob_camera.empty_display_type = 'ARROWS'
ob_camera.color = (0.0, 0.0, 0.0, 0.0)
ob_camera.display_type = 'WIRE'
ob_camera.lineart.crease_threshold = 0.0
ob_cylinder_001.location = (0.0, 0.0, 0.0)

# ---- collection membership
col_collection.objects.link(ob_light)
col_collection.objects.link(ob_camera)
col_collection.objects.link(ob_cylinder_001)

# ---- scene / render settings (as saved in the file)
scene.camera = ob_camera
scene.frame_start = 1; scene.frame_end = 250; scene.frame_set(1)
scene.render.engine = 'BLENDER_EEVEE_NEXT'
scene.cycles.sampling_pattern = 'TABULATED_SOBOL'
bpy.context.view_layer.update()
